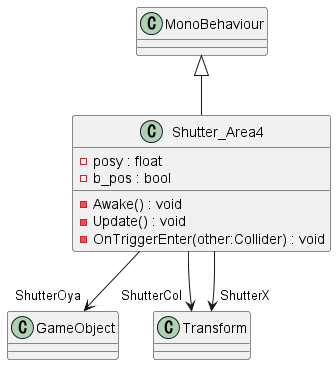

The diagram above was rendered by PlantUML. Its source (embedded in the PNG):
@startuml
class Shutter_Area4 {
    - posy : float
    - b_pos : bool
    - Awake() : void
    - Update() : void
    - OnTriggerEnter(other:Collider) : void
}
MonoBehaviour <|-- Shutter_Area4
Shutter_Area4 --> "ShutterOya" GameObject
Shutter_Area4 --> "ShutterCol" Transform
Shutter_Area4 --> "ShutterX" Transform
@enduml